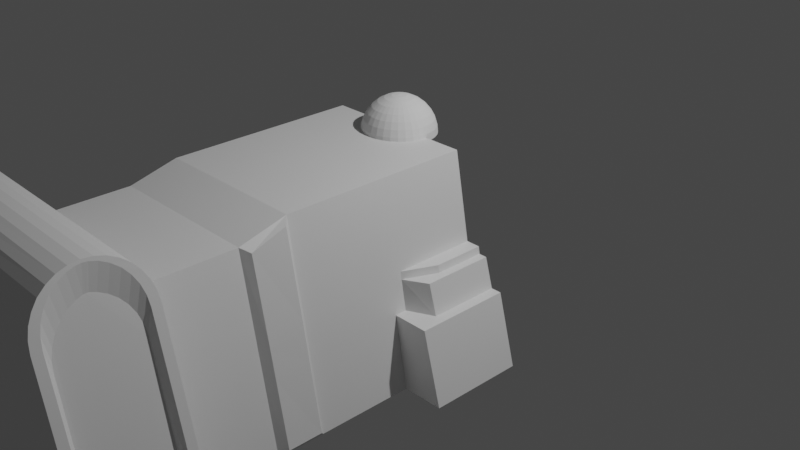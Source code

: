 # Source: nave1.blend  (saved by Blender 3.6.13; exported with 4.5.12 LTS)
import bpy
from mathutils import Matrix  # noqa: F401  (used for matrix-valued properties, if any)

bpy.ops.wm.read_factory_settings(use_empty=True)
scene = bpy.context.scene
scene.name = 'Scene'

# ---- collections
col_collection = bpy.data.collections.new('Collection'); scene.collection.children.link(col_collection)

# ---- materials (node trees are filled in below, after node groups)
mat_material_002 = bpy.data.materials.new('Material.002')
mat_material_002.alpha_threshold = 0.0
mat_material_002.use_transparent_shadow = False
mat_material_002.roughness = 0.5
mat_material_002.line_color = (0.0, 0.0, 0.0, 1.0)
mat_material = bpy.data.materials.new('Material')
mat_material.alpha_threshold = 0.0
mat_material.use_transparent_shadow = False
mat_material.roughness = 0.5
mat_material.line_color = (0.0, 0.0, 0.0, 1.0)
mat_material_001 = bpy.data.materials.new('Material.001')
mat_material_001.alpha_threshold = 0.0
mat_material_001.use_transparent_shadow = False
mat_material_001.roughness = 0.5
mat_material_001.line_color = (0.0, 0.0, 0.0, 1.0)
mat_material_003 = bpy.data.materials.new('Material.003')
mat_material_003.alpha_threshold = 0.0
mat_material_003.use_transparent_shadow = False
mat_material_003.roughness = 0.5
mat_material_003.line_color = (0.0, 0.0, 0.0, 1.0)

# ---- material node trees
mat_material_002.use_nodes = True; mat_material_002.node_tree.nodes.clear()
_N = mat_material_002.node_tree.nodes; _L = mat_material_002.node_tree.links
n0 = _N.new('ShaderNodeOutputMaterial'); n0.name = 'Material Output'; n0.location = (300, 300)
n1 = _N.new('ShaderNodeBsdfPrincipled'); n1.name = 'Principled BSDF'; n1.location = (10, 300)
n1.distribution = 'GGX'
n1.subsurface_method = 'RANDOM_WALK_SKIN'
n1.inputs[3].default_value = 1.45
n1.inputs[27].default_value = (0.0, 0.0, 0.0, 1.0)
n1.inputs[28].default_value = 1.0
_L.new(n1.outputs[0], n0.inputs[0])
n0.is_active_output = True
mat_material.use_nodes = True; mat_material.node_tree.nodes.clear()
_N = mat_material.node_tree.nodes; _L = mat_material.node_tree.links
n0 = _N.new('ShaderNodeOutputMaterial'); n0.name = 'Material Output'; n0.location = (300, 300)
n1 = _N.new('ShaderNodeBsdfPrincipled'); n1.name = 'Principled BSDF'; n1.location = (10, 300)
n1.distribution = 'GGX'
n1.subsurface_method = 'RANDOM_WALK_SKIN'
n1.inputs[3].default_value = 1.45
n1.inputs[27].default_value = (0.0, 0.0, 0.0, 1.0)
n1.inputs[28].default_value = 1.0
_L.new(n1.outputs[0], n0.inputs[0])
n0.is_active_output = True
mat_material_001.use_nodes = True; mat_material_001.node_tree.nodes.clear()
_N = mat_material_001.node_tree.nodes; _L = mat_material_001.node_tree.links
n0 = _N.new('ShaderNodeOutputMaterial'); n0.name = 'Material Output'; n0.location = (300, 300)
n1 = _N.new('ShaderNodeBsdfPrincipled'); n1.name = 'Principled BSDF'; n1.location = (10, 300)
n1.distribution = 'GGX'
n1.subsurface_method = 'RANDOM_WALK_SKIN'
n1.inputs[3].default_value = 1.45
n1.inputs[27].default_value = (0.0, 0.0, 0.0, 1.0)
n1.inputs[28].default_value = 1.0
_L.new(n1.outputs[0], n0.inputs[0])
n0.is_active_output = True
mat_material_003.use_nodes = True; mat_material_003.node_tree.nodes.clear()
_N = mat_material_003.node_tree.nodes; _L = mat_material_003.node_tree.links
n0 = _N.new('ShaderNodeOutputMaterial'); n0.name = 'Material Output'; n0.location = (300, 300)
n1 = _N.new('ShaderNodeBsdfPrincipled'); n1.name = 'Principled BSDF'; n1.location = (10, 300)
n1.distribution = 'GGX'
n1.subsurface_method = 'RANDOM_WALK_SKIN'
n1.inputs[3].default_value = 1.45
n1.inputs[27].default_value = (0.0, 0.0, 0.0, 1.0)
n1.inputs[28].default_value = 1.0
_L.new(n1.outputs[0], n0.inputs[0])
n0.is_active_output = True

# ---- world
world_world = bpy.data.worlds.new('World'); scene.world = world_world
world_world.use_nodes = True; world_world.node_tree.nodes.clear()
_N = world_world.node_tree.nodes; _L = world_world.node_tree.links
n0 = _N.new('ShaderNodeOutputWorld'); n0.name = 'World Output'; n0.location = (300, 300)
n1 = _N.new('ShaderNodeBackground'); n1.name = 'Background'; n1.location = (10, 300)
n1.inputs[0].default_value = (0.05088, 0.05088, 0.05088, 1.0)
_L.new(n1.outputs[0], n0.inputs[0])
n0.is_active_output = True
world_world.color = (0.05088, 0.05088, 0.05088)
world_world.use_sun_shadow = False
world_world.sun_shadow_jitter_overblur = 0.0

# ---- cameras
cam_camera = bpy.data.cameras.new('Camera')
cam_camera.clip_end = 100.0
cam_camera.ortho_scale = 7.314

# ---- lights
light_light = bpy.data.lights.new('Light', 'POINT')
light_light.transmission_factor = 0.0
light_light.energy = 1000.0
light_light.shadow_soft_size = 0.1
light_light.shadow_maximum_resolution = 0.006
light_light.use_absolute_resolution = True

# ---- meshes
me_cube_004 = bpy.data.meshes.new('Cube.004')
me_cube_004.from_pydata([(1.011, 2.001, -1.726), (1.495, 2.001, 2.019), (-1.089, 2.001, -1.726), (-1.089, 2.001, 2.019), (-1.089, 1.431, 2.019), (1.011, 1.431, -1.726), (-1.089, 1.431, -1.726), (1.495, 1.431, 2.019), (-1.089, 1.149, 2.019), (1.011, 1.149, -1.981), (-1.089, 1.149, -1.981), (1.495, 1.149, 2.019), (0.9084, 2.001, -1.726), (0.9084, 2.001, 2.019), (0.9084, 1.431, 2.019), (0.9084, 1.431, -1.726), (0.9084, 1.149, 2.019), (0.9084, 1.149, -1.981), (-1.092, 2.001, -1.981), (1.61, 2.08, -1.476), (-1.092, 2.576, -1.981), (1.61, 2.497, -1.476), (-1.092, 2.57, -2.176), (1.578, 2.492, -1.661), (-1.092, 2.554, -2.364), (1.547, 2.476, -1.838), (-1.092, 2.527, -2.537), (1.519, 2.45, -1.999), (-1.092, 2.492, -2.688), (1.495, 2.416, -2.138), (-1.092, 2.448, -2.812), (1.476, 2.376, -2.249), (-1.092, 2.399, -2.905), (1.463, 2.335, -2.323), (-1.092, 2.345, -2.962), (1.457, 2.301, -2.357), (-1.092, 2.289, -2.981), (1.457, 2.289, -2.362), (-1.092, 2.233, -2.962), (1.457, 2.276, -2.357), (-1.092, 2.179, -2.905), (1.463, 2.243, -2.323), (-1.092, 2.129, -2.812), (1.476, 2.201, -2.249), (-1.092, 2.085, -2.688), (1.495, 2.161, -2.138), (-1.092, 2.05, -2.537), (1.519, 2.127, -1.999), (-1.092, 2.023, -2.364), (1.547, 2.101, -1.838), (-1.092, 2.007, -2.176), (1.578, 2.085, -1.661), (-1.092, 2.576, 2.019), (2.121, 2.497, 1.615), (-1.092, 2.001, 2.019), (2.121, 2.08, 1.615), (-1.092, 2.007, 2.214), (2.153, 2.085, 1.8), (-1.092, 2.023, 2.402), (2.183, 2.101, 1.976), (-1.092, 2.05, 2.575), (2.211, 2.127, 2.137), (-1.092, 2.085, 2.726), (2.235, 2.161, 2.277), (-1.092, 2.129, 2.851), (2.254, 2.201, 2.387), (-1.092, 2.179, 2.943), (2.267, 2.243, 2.462), (-1.092, 2.233, 3.0), (2.273, 2.276, 2.496), (-1.092, 2.289, 3.019), (2.274, 2.289, 2.5), (-1.092, 2.345, 3.0), (2.273, 2.301, 2.496), (-1.092, 2.399, 2.943), (2.267, 2.335, 2.462), (-1.092, 2.448, 2.851), (2.254, 2.376, 2.387), (-1.092, 2.492, 2.726), (2.235, 2.416, 2.277), (-1.092, 2.527, 2.575), (2.211, 2.45, 2.137), (-1.092, 2.554, 2.402), (2.183, 2.476, 1.976), (-1.092, 2.57, 2.214), (2.153, 2.492, 1.8), (1.577, 2.57, -2.101), (1.61, 2.576, -1.913), (1.546, 2.554, -2.282), (1.517, 2.527, -2.449), (1.491, 2.492, -2.596), (1.471, 2.448, -2.716), (1.455, 2.399, -2.805), (1.446, 2.345, -2.86), (1.442, 2.289, -2.879), (1.446, 2.233, -2.86), (1.455, 2.179, -2.805), (1.471, 2.129, -2.716), (1.491, 2.085, -2.596), (1.517, 2.05, -2.449), (1.546, 2.023, -2.282), (1.577, 2.007, -2.101), (1.61, 2.001, -1.913), (2.311, 2.007, 2.139), (2.279, 2.001, 1.951), (2.343, 2.023, 2.321), (2.372, 2.05, 2.488), (2.397, 2.085, 2.634), (2.418, 2.129, 2.754), (2.433, 2.179, 2.843), (2.443, 2.233, 2.898), (2.446, 2.289, 2.917), (2.443, 2.345, 2.898), (2.433, 2.399, 2.843), (2.418, 2.448, 2.754), (2.397, 2.492, 2.634), (2.372, 2.527, 2.488), (2.343, 2.554, 2.321), (2.311, 2.57, 2.139), (2.279, 2.576, 1.951), (1.578, 2.52, -2.098), (1.61, 2.526, -1.912), (1.547, 2.504, -2.276), (1.518, 2.478, -2.44), (1.494, 2.444, -2.582), (1.474, 2.402, -2.696), (1.46, 2.358, -2.776), (1.453, 2.317, -2.817), (1.451, 2.289, -2.827), (1.453, 2.26, -2.817), (1.46, 2.219, -2.776), (1.474, 2.175, -2.696), (1.494, 2.133, -2.582), (1.518, 2.099, -2.44), (1.547, 2.073, -2.276), (1.578, 2.057, -2.098), (1.61, 2.051, -1.912), (2.311, 2.057, 2.136), (2.279, 2.051, 1.95), (2.342, 2.073, 2.315), (2.37, 2.099, 2.478), (2.394, 2.133, 2.62), (2.414, 2.175, 2.734), (2.428, 2.219, 2.814), (2.435, 2.26, 2.855), (2.437, 2.289, 2.865), (2.435, 2.317, 2.855), (2.428, 2.358, 2.814), (2.414, 2.402, 2.734), (2.394, 2.444, 2.62), (2.37, 2.478, 2.478), (2.342, 2.504, 2.315), (2.311, 2.52, 2.136), (2.279, 2.526, 1.95), (1.58, 1.392, 1.86), (1.41, 1.392, 0.5802), (1.115, 1.392, -1.633), (1.115, 1.189, -1.877), (1.322, 1.189, -0.2339), (1.322, 1.392, -0.09839), (1.34, 1.189, -0.08893), (1.34, 1.392, 0.03733), (1.41, 1.189, 0.4908), (1.58, 1.189, 1.86), (-1.089, -0.0003092, 2.019), (1.011, -0.0003092, -1.981), (-1.089, -0.0003092, -1.981), (1.495, -0.0003092, 2.019), (0.9084, -0.0003092, 2.019), (0.9084, -7.129e-05, -1.981), (-1.089, 0.5742, 2.019), (1.011, 0.5742, -1.981), (0.9084, 0.5742, 2.019), (0.9084, 0.5746, -1.981), (-1.089, 0.5742, -1.981), (1.495, 0.5742, 2.019), (1.318, 1.431, 0.6472), (1.318, 1.149, 0.5539), (1.318, -0.0003092, 0.5539), (1.318, 0.5742, 0.5539), (1.245, 1.431, 0.08097), (1.245, 1.149, -0.05071), (1.245, -0.0003092, -0.05071), (1.245, 0.5742, -0.05071), (1.226, 1.431, -0.06058), (1.226, 1.149, -0.2019), (1.226, -0.0003092, -0.2019), (1.226, 0.5742, -0.2019), (-1.089, 0.5041, -1.981), (1.495, 0.5041, 2.019), (-1.089, 0.5041, 2.019), (1.011, 0.5041, -1.981), (0.9084, 0.5041, 2.019), (0.9084, 0.5045, -1.981), (1.318, 0.5041, 0.5539), (1.245, 0.5041, -0.05071), (1.226, 0.5041, -0.2019), (2.054, 0.5041, 2.015), (2.054, -0.0003092, 2.015), (1.797, -0.0003092, 0.5573), (1.797, 0.5742, 0.5573), (2.054, 0.5742, 2.015), (1.797, 0.5041, 0.5573), (1.543, -0.0003092, -0.0474), (1.656, -0.0003092, 0.5573), (1.656, 0.4295, 0.5573), (1.543, 0.4295, -0.0474), (1.417, -0.0003092, -0.1986), (1.435, -0.0003092, -0.0474), (1.435, 0.3091, -0.0474), (1.417, 0.3091, -0.1986)], [], [(15, 6, 2, 12), (14, 7, 1, 13), (7, 176, 180, 184, 5, 0, 1), (176, 7, 154, 155), (16, 11, 7, 14), (3, 2, 6, 4), (4, 6, 10, 8), (172, 175, 11, 16), (187, 171, 9, 185), (170, 172, 16, 8), (8, 16, 14, 4), (4, 14, 13, 3), (1, 0, 12, 13), (5, 15, 12, 0), (6, 15, 17, 10), (87, 20, 52, 119), (20, 87, 86, 22), (22, 86, 88, 24), (24, 88, 89, 26), (26, 89, 90, 28), (28, 90, 91, 30), (30, 91, 92, 32), (32, 92, 93, 34), (34, 93, 94, 36), (36, 94, 95, 38), (38, 95, 96, 40), (40, 96, 97, 42), (42, 97, 98, 44), (44, 98, 99, 46), (46, 99, 100, 48), (48, 100, 101, 50), (56, 103, 105, 58), (58, 105, 106, 60), (60, 106, 107, 62), (62, 107, 108, 64), (64, 108, 109, 66), (66, 109, 110, 68), (68, 110, 111, 70), (70, 111, 112, 72), (72, 112, 113, 74), (74, 113, 114, 76), (76, 114, 115, 78), (78, 115, 116, 80), (80, 116, 117, 82), (82, 117, 118, 84), (84, 118, 119, 52), (23, 21, 53, 85, 83, 81, 79, 77, 75, 73, 71, 69, 67, 65, 63, 61, 59, 57, 55, 19, 51, 49, 47, 45, 43, 41, 39, 37, 35, 33, 31, 29, 27, 25), (20, 22, 24, 26, 28, 30, 32, 34, 36, 38, 40, 42, 44, 46, 48, 50, 18, 54, 56, 58, 60, 62, 64, 66, 68, 70, 72, 74, 76, 78, 80, 82, 84, 52), (2, 50, 101, 12), (102, 0, 12, 101), (3, 13, 103, 56), (103, 13, 1, 104), (0, 102, 104, 1), (121, 120, 86, 87), (120, 122, 88, 86), (122, 123, 89, 88), (123, 124, 90, 89), (124, 125, 91, 90), (125, 126, 92, 91), (126, 127, 93, 92), (127, 128, 94, 93), (128, 129, 95, 94), (129, 130, 96, 95), (130, 131, 97, 96), (131, 132, 98, 97), (132, 133, 99, 98), (133, 134, 100, 99), (134, 135, 101, 100), (135, 136, 102, 101), (138, 137, 103, 104), (137, 139, 105, 103), (139, 140, 106, 105), (140, 141, 107, 106), (141, 142, 108, 107), (142, 143, 109, 108), (143, 144, 110, 109), (144, 145, 111, 110), (145, 146, 112, 111), (146, 147, 113, 112), (147, 148, 114, 113), (148, 149, 115, 114), (149, 150, 116, 115), (150, 151, 117, 116), (151, 152, 118, 117), (152, 153, 119, 118), (153, 121, 87, 119), (136, 138, 104, 102), (21, 23, 120, 121), (23, 25, 122, 120), (25, 27, 123, 122), (27, 29, 124, 123), (29, 31, 125, 124), (31, 33, 126, 125), (33, 35, 127, 126), (35, 37, 128, 127), (37, 39, 129, 128), (39, 41, 130, 129), (41, 43, 131, 130), (43, 45, 132, 131), (45, 47, 133, 132), (47, 49, 134, 133), (49, 51, 135, 134), (51, 19, 136, 135), (55, 57, 137, 138), (57, 59, 139, 137), (59, 61, 140, 139), (61, 63, 141, 140), (63, 65, 142, 141), (65, 67, 143, 142), (67, 69, 144, 143), (69, 71, 145, 144), (71, 73, 146, 145), (73, 75, 147, 146), (75, 77, 148, 147), (77, 79, 149, 148), (79, 81, 150, 149), (81, 83, 151, 150), (83, 85, 152, 151), (85, 53, 153, 152), (53, 21, 121, 153), (19, 55, 138, 136), (5, 9, 17, 15), (177, 181, 160, 162), (11, 177, 162, 163), (5, 184, 159, 156), (184, 180, 161, 159), (180, 176, 155, 161), (9, 5, 156, 157), (160, 158, 159, 161), (188, 193, 169, 166), (190, 188, 166, 164), (191, 165, 169, 193), (9, 171, 173, 17), (8, 10, 174, 170), (10, 17, 173, 174), (190, 192, 172, 170), (196, 191, 171, 187), (192, 189, 175, 172), (179, 175, 201, 200), (175, 179, 177, 11), (7, 11, 163, 154), (194, 195, 183, 179), (179, 183, 181, 177), (185, 9, 157, 158), (195, 196, 187, 183), (183, 187, 185, 181), (181, 185, 158, 160), (162, 160, 161, 155), (195, 194, 205, 206), (175, 189, 197, 201), (168, 167, 189, 192), (186, 165, 191, 196), (164, 168, 192, 190), (171, 191, 193, 173), (170, 174, 188, 190), (174, 173, 193, 188), (197, 202, 200, 201), (198, 199, 202, 197), (178, 194, 202, 199), (189, 167, 198, 197), (163, 162, 155, 154), (194, 179, 200, 202), (204, 203, 206, 205), (194, 178, 204, 205), (182, 195, 206, 203), (158, 157, 156, 159), (208, 207, 210, 209), (186, 196, 210, 207), (196, 195, 209, 210), (195, 182, 208, 209)])
me_cube_004.polygons.foreach_set('material_index', [1, 1, 1, 1, 1, 1, 1, 1, 1, 1, 1, 1, 1, 1, 1, 2, 2, 2, 2, 2, 2, 2, 2, 2, 2, 2, 2, 2, 2, 2, 2, 3, 3, 3, 3, 3, 3, 3, 3, 3, 3, 3, 3, 3, 3, 3, 2, 2, 1, 0, 1, 0, 0, 2, 2, 2, 2, 2, 2, 2, 2, 2, 2, 2, 2, 2, 2, 2, 2, 2, 2, 2, 2, 2, 2, 2, 2, 2, 2, 2, 2, 2, 2, 2, 2, 2, 2, 2, 2, 2, 2, 2, 2, 2, 2, 2, 2, 2, 2, 2, 2, 2, 2, 2, 2, 2, 2, 2, 2, 2, 2, 2, 2, 2, 2, 2, 2, 2, 2, 2, 2, 1, 1, 1, 1, 1, 1, 1, 1, 1, 1, 1, 1, 1, 1, 1, 1, 1, 1, 1, 1, 1, 1, 1, 1, 1, 1, 1, 1, 1, 1, 1, 1, 1, 1, 1, 1, 1, 1, 1, 1, 1, 1, 1, 1, 1, 1, 1, 1, 1])
_uv = me_cube_004.uv_layers.new(name='UVMap')
_uv.uv.foreach_set('vector', [0.6818, 0.7143, 0.875, 0.7143, 0.875, 0.75, 0.6818, 0.75, 0.3182, 0.7143, 0.375, 0.7143, 0.375, 0.75, 0.3182, 0.75, 0.375, 0.7143, 0.4666, 0.7143, 0.5044, 0.7143, 0.5138, 0.7143, 0.625, 0.7143, 0.625, 0.75, 0.375, 0.75, 0.4666, 0.7143, 0.375, 0.7143, 0.375, 0.7143, 0.4666, 0.7143, 0.3182, 0.6967, 0.375, 0.6967, 0.375, 0.7143, 0.3182, 0.7143, 0.375, 0.0, 0.625, 0.0, 0.625, 0.03567, 0.375, 0.03567, 0.375, 0.03567, 0.625, 0.03567, 0.625, 0.05329, 0.375, 0.05329, 0.3182, 0.6608, 0.375, 0.6608, 0.375, 0.6967, 0.3182, 0.6967, 0.5138, 0.6608, 0.625, 0.6608, 0.625, 0.6967, 0.5138, 0.6967, 0.125, 0.6608, 0.3182, 0.6608, 0.3182, 0.6967, 0.125, 0.6967, 0.125, 0.6967, 0.3182, 0.6967, 0.3182, 0.7143, 0.125, 0.7143, 0.125, 0.7143, 0.3182, 0.7143, 0.3182, 0.75, 0.125, 0.75, 0.375, 0.75, 0.625, 0.75, 0.625, 0.8068, 0.375, 0.8068, 0.625, 0.7143, 0.6818, 0.7143, 0.6818, 0.75, 0.625, 0.75, 0.875, 0.7143, 0.6818, 0.7143, 0.6818, 0.6967, 0.625, 0.05329, 0.5, 1.0, 0.5, 0.5, 0.0, 0.5, 0.0, 1.0, 0.5, 0.5, 0.5, 1.0, 0.4688, 1.0, 0.4688, 0.5, 0.4688, 0.5, 0.4688, 1.0, 0.4375, 1.0, 0.4375, 0.5, 0.4375, 0.5, 0.4375, 1.0, 0.4062, 1.0, 0.4062, 0.5, 0.4062, 0.5, 0.4062, 1.0, 0.375, 1.0, 0.375, 0.5, 0.375, 0.5, 0.375, 1.0, 0.3438, 1.0, 0.3438, 0.5, 0.3438, 0.5, 0.3438, 1.0, 0.3125, 1.0, 0.3125, 0.5, 0.3125, 0.5, 0.3125, 1.0, 0.2812, 1.0, 0.2812, 0.5, 0.2812, 0.5, 0.2812, 1.0, 0.25, 1.0, 0.25, 0.5, 0.25, 0.5, 0.25, 1.0, 0.2188, 1.0, 0.2188, 0.5, 0.2188, 0.5, 0.2188, 1.0, 0.1875, 1.0, 0.1875, 0.5, 0.1875, 0.5, 0.1875, 1.0, 0.1562, 1.0, 0.1562, 0.5, 0.1562, 0.5, 0.1562, 1.0, 0.125, 1.0, 0.125, 0.5, 0.125, 0.5, 0.125, 1.0, 0.09375, 1.0, 0.09375, 0.5, 0.09375, 0.5, 0.09375, 1.0, 0.0625, 1.0, 0.0625, 0.5, 0.0625, 0.5, 0.0625, 1.0, 0.03125, 1.0, 0.03125, 0.5, 0.4688, 0.5, 0.4688, 1.0, 0.4375, 1.0, 0.4375, 0.5, 0.4375, 0.5, 0.4375, 1.0, 0.4062, 1.0, 0.4062, 0.5, 0.4062, 0.5, 0.4062, 1.0, 0.375, 1.0, 0.375, 0.5, 0.375, 0.5, 0.375, 1.0, 0.3438, 1.0, 0.3438, 0.5, 0.3438, 0.5, 0.3438, 1.0, 0.3125, 1.0, 0.3125, 0.5, 0.3125, 0.5, 0.3125, 1.0, 0.2812, 1.0, 0.2812, 0.5, 0.2812, 0.5, 0.2812, 1.0, 0.25, 1.0, 0.25, 0.5, 0.25, 0.5, 0.25, 1.0, 0.2188, 1.0, 0.2188, 0.5, 0.2188, 0.5, 0.2188, 1.0, 0.1875, 1.0, 0.1875, 0.5, 0.1875, 0.5, 0.1875, 1.0, 0.1562, 1.0, 0.1562, 0.5, 0.1562, 0.5, 0.1562, 1.0, 0.125, 1.0, 0.125, 0.5, 0.125, 0.5, 0.125, 1.0, 0.09375, 1.0, 0.09375, 0.5, 0.09375, 0.5, 0.09375, 1.0, 0.0625, 1.0, 0.0625, 0.5, 0.0625, 0.5, 0.0625, 1.0, 0.03125, 1.0, 0.03125, 0.5, 0.03125, 0.5, 0.03125, 1.0, 0.0, 1.0, 0.0, 0.5, 0.4101, 1.0, 0.4288, 1.0, 0.07117, 1.0, 0.08992, 1.0, 0.1163, 1.0, 0.1436, 1.0, 0.1712, 1.0, 0.1984, 1.0, 0.2237, 1.0, 0.2428, 1.0, 0.25, 1.0, 0.2572, 1.0, 0.2763, 1.0, 0.3016, 1.0, 0.3288, 1.0, 0.3564, 1.0, 0.3837, 1.0, 0.4101, 1.0, 0.4288, 1.0, 0.07117, 1.0, 0.08992, 1.0, 0.1163, 1.0, 0.1436, 1.0, 0.1712, 1.0, 0.1984, 1.0, 0.2237, 1.0, 0.2428, 1.0, 0.25, 1.0, 0.2572, 1.0, 0.2763, 1.0, 0.3016, 1.0, 0.3288, 1.0, 0.3564, 1.0, 0.3837, 1.0, 0.5, 0.5, 0.4688, 0.5, 0.4375, 0.5, 0.4062, 0.5, 0.375, 0.5, 0.3438, 0.5, 0.3125, 0.5, 0.2812, 0.5, 0.25, 0.5, 0.2188, 0.5, 0.1875, 0.5, 0.1562, 0.5, 0.125, 0.5, 0.09375, 0.5, 0.0625, 0.5, 0.03125, 0.5, 0.0, 0.5, 0.5, 0.5, 0.4688, 0.5, 0.4375, 0.5, 0.4062, 0.5, 0.375, 0.5, 0.3438, 0.5, 0.3125, 0.5, 0.2812, 0.5, 0.25, 0.5, 0.2188, 0.5, 0.1875, 0.5, 0.1562, 0.5, 0.125, 0.5, 0.09375, 0.5, 0.0625, 0.5, 0.03125, 0.5, 0.0, 0.5, 0.875, 0.75, 0.03125, 0.5, 0.03125, 1.0, 0.6818, 0.75, 0.0, 0.0, 0.0, 0.0, 0.0, 0.0, 0.0, 0.0, 0.125, 0.75, 0.3182, 0.75, 0.4688, 1.0, 0.4688, 0.5, 0.0, 0.0, 0.0, 0.0, 0.0, 0.0, 0.0, 0.0, 0.0, 0.0, 0.0, 0.0, 0.0, 0.0, 0.0, 0.0, 0.4544, 1.0, 0.4318, 1.0, 0.4688, 1.0, 0.5, 1.0, 0.4318, 1.0, 0.4034, 1.0, 0.4375, 1.0, 0.4688, 1.0, 0.4034, 1.0, 0.3746, 1.0, 0.4062, 1.0, 0.4375, 1.0, 0.3746, 1.0, 0.3457, 1.0, 0.375, 1.0, 0.4062, 1.0, 0.3457, 1.0, 0.3171, 1.0, 0.3438, 1.0, 0.375, 1.0, 0.3171, 1.0, 0.2896, 1.0, 0.3125, 1.0, 0.3438, 1.0, 0.2896, 1.0, 0.2661, 1.0, 0.2812, 1.0, 0.3125, 1.0, 0.2661, 1.0, 0.25, 1.0, 0.25, 1.0, 0.2812, 1.0, 0.25, 1.0, 0.2339, 1.0, 0.2188, 1.0, 0.25, 1.0, 0.2339, 1.0, 0.2104, 1.0, 0.1875, 1.0, 0.2188, 1.0, 0.2104, 1.0, 0.1829, 1.0, 0.1562, 1.0, 0.1875, 1.0, 0.1829, 1.0, 0.1543, 1.0, 0.125, 1.0, 0.1562, 1.0, 0.1543, 1.0, 0.1254, 1.0, 0.09375, 1.0, 0.125, 1.0, 0.1254, 1.0, 0.09657, 1.0, 0.0625, 1.0, 0.09375, 1.0, 0.09657, 1.0, 0.0682, 1.0, 0.03125, 1.0, 0.0625, 1.0, 0.0682, 1.0, 0.04563, 1.0, 0.0, 1.0, 0.03125, 1.0, 0.4544, 1.0, 0.4318, 1.0, 0.4688, 1.0, 0.5, 1.0, 0.4318, 1.0, 0.4034, 1.0, 0.4375, 1.0, 0.4688, 1.0, 0.4034, 1.0, 0.3746, 1.0, 0.4062, 1.0, 0.4375, 1.0, 0.3746, 1.0, 0.3457, 1.0, 0.375, 1.0, 0.4062, 1.0, 0.3457, 1.0, 0.3171, 1.0, 0.3438, 1.0, 0.375, 1.0, 0.3171, 1.0, 0.2896, 1.0, 0.3125, 1.0, 0.3438, 1.0, 0.2896, 1.0, 0.2661, 1.0, 0.2812, 1.0, 0.3125, 1.0, 0.2661, 1.0, 0.25, 1.0, 0.25, 1.0, 0.2812, 1.0, 0.25, 1.0, 0.2339, 1.0, 0.2188, 1.0, 0.25, 1.0, 0.2339, 1.0, 0.2104, 1.0, 0.1875, 1.0, 0.2188, 1.0, 0.2104, 1.0, 0.1829, 1.0, 0.1562, 1.0, 0.1875, 1.0, 0.1829, 1.0, 0.1543, 1.0, 0.125, 1.0, 0.1562, 1.0, 0.1543, 1.0, 0.1254, 1.0, 0.09375, 1.0, 0.125, 1.0, 0.1254, 1.0, 0.09657, 1.0, 0.0625, 1.0, 0.09375, 1.0, 0.09657, 1.0, 0.0682, 1.0, 0.03125, 1.0, 0.0625, 1.0, 0.0682, 1.0, 0.04563, 1.0, 0.0, 1.0, 0.03125, 1.0, 0.04563, 1.0, 0.4544, 1.0, 0.5, 1.0, 0.0, 1.0, 0.04563, 1.0, 0.4544, 1.0, 0.5, 1.0, 0.0, 1.0, 0.4288, 1.0, 0.4101, 1.0, 0.4318, 1.0, 0.4544, 1.0, 0.4101, 1.0, 0.3837, 1.0, 0.4034, 1.0, 0.4318, 1.0, 0.3837, 1.0, 0.3564, 1.0, 0.3746, 1.0, 0.4034, 1.0, 0.3564, 1.0, 0.3288, 1.0, 0.3457, 1.0, 0.3746, 1.0, 0.3288, 1.0, 0.3016, 1.0, 0.3171, 1.0, 0.3457, 1.0, 0.3016, 1.0, 0.2763, 1.0, 0.2896, 1.0, 0.3171, 1.0, 0.2763, 1.0, 0.2572, 1.0, 0.2661, 1.0, 0.2896, 1.0, 0.2572, 1.0, 0.25, 1.0, 0.25, 1.0, 0.2661, 1.0, 0.25, 1.0, 0.2428, 1.0, 0.2339, 1.0, 0.25, 1.0, 0.2428, 1.0, 0.2237, 1.0, 0.2104, 1.0, 0.2339, 1.0, 0.2237, 1.0, 0.1984, 1.0, 0.1829, 1.0, 0.2104, 1.0, 0.1984, 1.0, 0.1712, 1.0, 0.1543, 1.0, 0.1829, 1.0, 0.1712, 1.0, 0.1436, 1.0, 0.1254, 1.0, 0.1543, 1.0, 0.1436, 1.0, 0.1163, 1.0, 0.09657, 1.0, 0.1254, 1.0, 0.1163, 1.0, 0.08992, 1.0, 0.0682, 1.0, 0.09657, 1.0, 0.08992, 1.0, 0.07117, 1.0, 0.04563, 1.0, 0.0682, 1.0, 0.4288, 1.0, 0.4101, 1.0, 0.4318, 1.0, 0.4544, 1.0, 0.4101, 1.0, 0.3837, 1.0, 0.4034, 1.0, 0.4318, 1.0, 0.3837, 1.0, 0.3564, 1.0, 0.3746, 1.0, 0.4034, 1.0, 0.3564, 1.0, 0.3288, 1.0, 0.3457, 1.0, 0.3746, 1.0, 0.3288, 1.0, 0.3016, 1.0, 0.3171, 1.0, 0.3457, 1.0, 0.3016, 1.0, 0.2763, 1.0, 0.2896, 1.0, 0.3171, 1.0, 0.2763, 1.0, 0.2572, 1.0, 0.2661, 1.0, 0.2896, 1.0, 0.2572, 1.0, 0.25, 1.0, 0.25, 1.0, 0.2661, 1.0, 0.25, 1.0, 0.2428, 1.0, 0.2339, 1.0, 0.25, 1.0, 0.2428, 1.0, 0.2237, 1.0, 0.2104, 1.0, 0.2339, 1.0, 0.2237, 1.0, 0.1984, 1.0, 0.1829, 1.0, 0.2104, 1.0, 0.1984, 1.0, 0.1712, 1.0, 0.1543, 1.0, 0.1829, 1.0, 0.1712, 1.0, 0.1436, 1.0, 0.1254, 1.0, 0.1543, 1.0, 0.1436, 1.0, 0.1163, 1.0, 0.09657, 1.0, 0.1254, 1.0, 0.1163, 1.0, 0.08992, 1.0, 0.0682, 1.0, 0.09657, 1.0, 0.08992, 1.0, 0.07117, 1.0, 0.04563, 1.0, 0.0682, 1.0, 0.07117, 1.0, 0.4288, 1.0, 0.4544, 1.0, 0.04563, 1.0, 0.07117, 1.0, 0.4288, 1.0, 0.4544, 1.0, 0.04563, 1.0, 0.625, 0.7143, 0.625, 0.6967, 0.6818, 0.6967, 0.6818, 0.7143, 0.4666, 0.6967, 0.5044, 0.6967, 0.5044, 0.6967, 0.4666, 0.6967, 0.375, 0.6967, 0.4666, 0.6967, 0.4666, 0.6967, 0.375, 0.6967, 0.625, 0.7143, 0.5138, 0.7143, 0.5138, 0.7143, 0.625, 0.7143, 0.5138, 0.7143, 0.5044, 0.7143, 0.5044, 0.7143, 0.5138, 0.7143, 0.5044, 0.7143, 0.4666, 0.7143, 0.4666, 0.7143, 0.5044, 0.7143, 0.625, 0.6967, 0.625, 0.7143, 0.625, 0.7143, 0.625, 0.6967, 0.5044, 0.6967, 0.5138, 0.6967, 0.5138, 0.7143, 0.5044, 0.7143, 0.625, 0.09358, 0.6818, 0.6564, 0.6818, 0.6249, 0.625, 0.1251, 0.375, 0.09358, 0.625, 0.09358, 0.625, 0.1251, 0.375, 0.1251, 0.625, 0.6564, 0.625, 0.6249, 0.6818, 0.6249, 0.6818, 0.6564, 0.625, 0.6967, 0.625, 0.6608, 0.6818, 0.6608, 0.6818, 0.6967, 0.375, 0.05329, 0.625, 0.05329, 0.625, 0.0892, 0.375, 0.0892, 0.625, 0.05329, 0.6818, 0.6967, 0.6818, 0.6608, 0.625, 0.0892, 0.125, 0.6564, 0.3182, 0.6564, 0.3182, 0.6608, 0.125, 0.6608, 0.5138, 0.6564, 0.625, 0.6564, 0.625, 0.6608, 0.5138, 0.6608, 0.3182, 0.6564, 0.375, 0.6564, 0.375, 0.6608, 0.3182, 0.6608, 0.4666, 0.6608, 0.375, 0.6608, 0.375, 0.6608, 0.4666, 0.6608, 0.375, 0.6608, 0.4666, 0.6608, 0.4666, 0.6967, 0.375, 0.6967, 0.375, 0.7143, 0.375, 0.6967, 0.375, 0.6967, 0.375, 0.7143, 0.4666, 0.6564, 0.5044, 0.6564, 0.5044, 0.6608, 0.4666, 0.6608, 0.4666, 0.6608, 0.5044, 0.6608, 0.5044, 0.6967, 0.4666, 0.6967, 0.5138, 0.6967, 0.625, 0.6967, 0.625, 0.6967, 0.5138, 0.6967, 0.5044, 0.6564, 0.5138, 0.6564, 0.5138, 0.6608, 0.5044, 0.6608, 0.5044, 0.6608, 0.5138, 0.6608, 0.5138, 0.6967, 0.5044, 0.6967, 0.5044, 0.6967, 0.5138, 0.6967, 0.5138, 0.6967, 0.5044, 0.6967, 0.4666, 0.6967, 0.5044, 0.6967, 0.5044, 0.7143, 0.4666, 0.7143, 0.5044, 0.6564, 0.4666, 0.6564, 0.4666, 0.6564, 0.5044, 0.6564, 0.375, 0.6608, 0.375, 0.6564, 0.375, 0.6564, 0.375, 0.6608, 0.3182, 0.6249, 0.375, 0.6249, 0.375, 0.6564, 0.3182, 0.6564, 0.5138, 0.6249, 0.625, 0.6249, 0.625, 0.6564, 0.5138, 0.6564, 0.125, 0.6249, 0.3182, 0.6249, 0.3182, 0.6564, 0.125, 0.6564, 0.625, 0.6608, 0.625, 0.6564, 0.6818, 0.6564, 0.6818, 0.6608, 0.375, 0.0892, 0.625, 0.0892, 0.625, 0.09358, 0.375, 0.09358, 0.625, 0.0892, 0.6818, 0.6608, 0.6818, 0.6564, 0.625, 0.09358, 0.375, 0.6564, 0.4666, 0.6564, 0.4666, 0.6608, 0.375, 0.6608, 0.375, 0.6249, 0.4666, 0.6249, 0.4666, 0.6564, 0.375, 0.6564, 0.4666, 0.6249, 0.4666, 0.6564, 0.4666, 0.6564, 0.4666, 0.6249, 0.375, 0.6564, 0.375, 0.6249, 0.375, 0.6249, 0.375, 0.6564, 0.375, 0.6967, 0.4666, 0.6967, 0.4666, 0.7143, 0.375, 0.7143, 0.4666, 0.6564, 0.4666, 0.6608, 0.4666, 0.6608, 0.4666, 0.6564, 0.4666, 0.6249, 0.5044, 0.6249, 0.5044, 0.6564, 0.4666, 0.6564, 0.4666, 0.6564, 0.4666, 0.6249, 0.4666, 0.6249, 0.4666, 0.6564, 0.5044, 0.6249, 0.5044, 0.6564, 0.5044, 0.6564, 0.5044, 0.6249, 0.5138, 0.6967, 0.625, 0.6967, 0.625, 0.7143, 0.5138, 0.7143, 0.5044, 0.6249, 0.5138, 0.6249, 0.5138, 0.6564, 0.5044, 0.6564, 0.5138, 0.6249, 0.5138, 0.6564, 0.5138, 0.6564, 0.5138, 0.6249, 0.5138, 0.6564, 0.5044, 0.6564, 0.5044, 0.6564, 0.5138, 0.6564, 0.5044, 0.6564, 0.5044, 0.6249, 0.5044, 0.6249, 0.5044, 0.6564])
me_cube_004.materials.append(mat_material_002)
me_cube_004.materials.append(mat_material)
me_cube_004.materials.append(mat_material_001)
me_cube_004.materials.append(mat_material_003)
me_cube_004.use_mirror_vertex_groups = False
me_cube_004.update()
me_sphere = bpy.data.meshes.new('Sphere')
me_sphere.from_pydata([(0.0, 0.5556, 0.8315), (0.0, 0.8315, 0.5556), (0.0, 0.9808, 0.1951), (0.0, 1.0, 0.0), (0.03806, 0.1913, 0.9808), (0.07466, 0.3753, 0.9239), (0.1084, 0.5449, 0.8315), (0.1379, 0.6935, 0.7071), (0.1622, 0.8155, 0.5556), (0.1802, 0.9061, 0.3827), (0.1913, 0.9619, 0.1951), (0.1951, 0.9808, 0.0), (0.07466, 0.1802, 0.9808), (0.1464, 0.3536, 0.9239), (0.2126, 0.5133, 0.8315), (0.2706, 0.6533, 0.7071), (0.3182, 0.7682, 0.5556), (0.3536, 0.8536, 0.3827), (0.3753, 0.9061, 0.1951), (0.3827, 0.9239, 0.0), (0.1084, 0.1622, 0.9808), (0.2126, 0.3182, 0.9239), (0.3087, 0.4619, 0.8315), (0.3928, 0.5879, 0.7071), (0.4619, 0.6913, 0.5556), (0.5133, 0.7682, 0.3827), (0.5449, 0.8155, 0.1951), (0.5556, 0.8315, 0.0), (0.1379, 0.1379, 0.9808), (0.2706, 0.2706, 0.9239), (0.3928, 0.3928, 0.8315), (0.5, 0.5, 0.7071), (0.5879, 0.5879, 0.5556), (0.6533, 0.6533, 0.3827), (0.6935, 0.6935, 0.1951), (0.7071, 0.7071, 0.0), (0.1622, 0.1084, 0.9808), (0.3182, 0.2126, 0.9239), (0.4619, 0.3087, 0.8315), (0.5879, 0.3928, 0.7071), (0.6913, 0.4619, 0.5556), (0.7682, 0.5133, 0.3827), (0.8155, 0.5449, 0.1951), (0.8315, 0.5556, 0.0), (0.0, 0.0, 1.0), (0.1802, 0.07466, 0.9808), (0.3536, 0.1464, 0.9239), (0.5133, 0.2126, 0.8315), (0.6533, 0.2706, 0.7071), (0.7682, 0.3182, 0.5556), (0.8536, 0.3536, 0.3827), (0.9061, 0.3753, 0.1951), (0.9239, 0.3827, 0.0), (0.1913, 0.03806, 0.9808), (0.3753, 0.07466, 0.9239), (0.5449, 0.1084, 0.8315), (0.6935, 0.1379, 0.7071), (0.8155, 0.1622, 0.5556), (0.9061, 0.1802, 0.3827), (0.9619, 0.1913, 0.1951), (0.9808, 0.1951, 0.0), (0.1951, -1.118e-08, 0.9808), (0.3827, -2.235e-08, 0.9239), (0.5556, -5.215e-08, 0.8315), (0.7071, 1.49e-08, 0.7071), (0.8315, -8.941e-08, 0.5556), (0.9239, 4.47e-08, 0.3827), (0.9808, -8.941e-08, 0.1951), (1.0, -1.639e-07, 0.0), (0.1913, -0.03806, 0.9808), (0.3753, -0.07466, 0.9239), (0.5449, -0.1084, 0.8315), (0.6935, -0.1379, 0.7071), (0.8155, -0.1622, 0.5556), (0.9061, -0.1802, 0.3827), (0.9619, -0.1913, 0.1951), (0.9808, -0.1951, 0.0), (0.1802, -0.07466, 0.9808), (0.3536, -0.1464, 0.9239), (0.5133, -0.2126, 0.8315), (0.6533, -0.2706, 0.7071), (0.7682, -0.3182, 0.5556), (0.8536, -0.3536, 0.3827), (0.9061, -0.3753, 0.1951), (0.9239, -0.3827, 0.0), (0.1622, -0.1084, 0.9808), (0.3182, -0.2126, 0.9239), (0.4619, -0.3087, 0.8315), (0.5879, -0.3928, 0.7071), (0.6913, -0.4619, 0.5556), (0.7682, -0.5133, 0.3827), (0.8155, -0.5449, 0.1951), (0.8315, -0.5556, 0.0), (0.1379, -0.1379, 0.9808), (0.2706, -0.2706, 0.9239), (0.3928, -0.3928, 0.8315), (0.5, -0.5, 0.7071), (0.5879, -0.5879, 0.5556), (0.6533, -0.6533, 0.3827), (0.6935, -0.6935, 0.1951), (0.7071, -0.7071, 0.0), (0.1084, -0.1622, 0.9808), (0.2126, -0.3182, 0.9239), (0.3087, -0.4619, 0.8315), (0.3928, -0.5879, 0.7071), (0.4619, -0.6913, 0.5556), (0.5133, -0.7682, 0.3827), (0.5449, -0.8155, 0.1951), (0.5556, -0.8315, 0.0), (0.07466, -0.1802, 0.9808), (0.1464, -0.3536, 0.9239), (0.2126, -0.5133, 0.8315), (0.2706, -0.6533, 0.7071), (0.3182, -0.7682, 0.5556), (0.3536, -0.8536, 0.3827), (0.3753, -0.9061, 0.1951), (0.3827, -0.9239, 0.0), (0.03806, -0.1913, 0.9808), (0.07466, -0.3753, 0.9239), (0.1084, -0.5449, 0.8315), (0.1379, -0.6935, 0.7071), (0.1622, -0.8155, 0.5556), (0.1802, -0.9061, 0.3827), (0.1913, -0.9619, 0.1951), (0.1951, -0.9808, 0.0), (-7.451e-09, -0.1951, 0.9808), (-5.215e-08, -0.3827, 0.9239), (-9.686e-08, -0.5556, 0.8315), (-1.49e-08, -0.7071, 0.7071), (-1.043e-07, -0.8315, 0.5556), (2.98e-08, -0.9239, 0.3827), (-1.341e-07, -0.9808, 0.1951), (-3.278e-07, -1.0, 0.0), (-0.03806, -0.1913, 0.9808), (-0.07466, -0.3753, 0.9239), (-0.1084, -0.5449, 0.8315), (-0.1379, -0.6935, 0.7071), (-0.1622, -0.8155, 0.5556), (-0.1802, -0.9061, 0.3827), (-0.1913, -0.9619, 0.1951), (-0.1951, -0.9808, 0.0), (-0.07466, -0.1802, 0.9808), (-0.1464, -0.3536, 0.9239), (-0.2126, -0.5133, 0.8315), (-0.2706, -0.6533, 0.7071), (-0.3182, -0.7682, 0.5556), (-0.3536, -0.8536, 0.3827), (-0.3753, -0.9061, 0.1951), (-0.3827, -0.9239, 0.0), (-0.1084, -0.1622, 0.9808), (-0.2126, -0.3182, 0.9239), (-0.3087, -0.4619, 0.8315), (-0.3928, -0.5879, 0.7071), (-0.4619, -0.6913, 0.5556), (-0.5133, -0.7682, 0.3827), (-0.5449, -0.8155, 0.1951), (-0.5556, -0.8315, 0.0), (-0.1379, -0.1379, 0.9808), (-0.2706, -0.2706, 0.9239), (-0.3928, -0.3928, 0.8315), (-0.5, -0.5, 0.7071), (-0.5879, -0.5879, 0.5556), (-0.6533, -0.6533, 0.3827), (-0.6935, -0.6935, 0.1951), (-0.7071, -0.7071, 0.0), (-0.1622, -0.1084, 0.9808), (-0.3182, -0.2126, 0.9239), (-0.4619, -0.3087, 0.8315), (-0.5879, -0.3928, 0.7071), (-0.6913, -0.4619, 0.5556), (-0.7682, -0.5133, 0.3827), (-0.8155, -0.5449, 0.1951), (-0.8315, -0.5556, 0.0), (-0.1802, -0.07466, 0.9808), (-0.3536, -0.1464, 0.9239), (-0.5133, -0.2126, 0.8315), (-0.6533, -0.2706, 0.7071), (-0.7682, -0.3182, 0.5556), (-0.8536, -0.3536, 0.3827), (-0.9061, -0.3753, 0.1951), (-0.9239, -0.3827, 0.0), (-0.1913, -0.03806, 0.9808), (-0.3753, -0.07466, 0.9239), (-0.5449, -0.1084, 0.8315), (-0.6935, -0.1379, 0.7071), (-0.8155, -0.1622, 0.5556), (-0.9061, -0.1802, 0.3827), (-0.9619, -0.1913, 0.1951), (-0.9808, -0.1951, 0.0), (-0.1951, 1.863e-08, 0.9808), (-0.3827, 5.215e-08, 0.9239), (-0.5556, 1.49e-07, 0.8315), (-0.7071, 2.98e-08, 0.7071), (-0.8315, 1.639e-07, 0.5556), (-0.9239, 1.49e-08, 0.3827), (-0.9808, 2.682e-07, 0.1951), (-1.0, 4.47e-07, 0.0), (-0.1913, 0.03806, 0.9808), (-0.3753, 0.07466, 0.9239), (-0.5449, 0.1084, 0.8315), (-0.6935, 0.1379, 0.7071), (-0.8155, 0.1622, 0.5556), (-0.9061, 0.1802, 0.3827), (-0.9619, 0.1913, 0.1951), (-0.9808, 0.1951, 0.0), (-0.1802, 0.07466, 0.9808), (-0.3536, 0.1464, 0.9239), (-0.5133, 0.2126, 0.8315), (-0.6533, 0.2706, 0.7071), (-0.7682, 0.3182, 0.5556), (-0.8536, 0.3536, 0.3827), (-0.9061, 0.3753, 0.1951), (-0.9239, 0.3827, 0.0), (-0.1622, 0.1084, 0.9808), (-0.3182, 0.2126, 0.9239), (-0.4619, 0.3087, 0.8315), (-0.5879, 0.3928, 0.7071), (-0.6913, 0.4619, 0.5556), (-0.7682, 0.5133, 0.3827), (-0.8155, 0.5449, 0.1951), (-0.8315, 0.5556, 0.0), (-0.1379, 0.1379, 0.9808), (-0.2706, 0.2706, 0.9239), (-0.3928, 0.3928, 0.8315), (-0.5, 0.5, 0.7071), (-0.5879, 0.5879, 0.5556), (-0.6533, 0.6533, 0.3827), (-0.6935, 0.6935, 0.1951), (-0.7071, 0.7071, 0.0), (-0.1084, 0.1622, 0.9808), (-0.2126, 0.3182, 0.9239), (-0.3087, 0.4619, 0.8315), (-0.3928, 0.5879, 0.7071), (-0.4619, 0.6913, 0.5556), (-0.5133, 0.7682, 0.3827), (-0.5449, 0.8155, 0.1951), (-0.5556, 0.8315, 0.0), (-0.07466, 0.1802, 0.9808), (-0.1464, 0.3536, 0.9239), (-0.2126, 0.5133, 0.8315), (-0.2706, 0.6533, 0.7071), (-0.3182, 0.7682, 0.5556), (-0.3536, 0.8536, 0.3827), (-0.3753, 0.9061, 0.1951), (-0.3827, 0.9239, 0.0), (-0.03806, 0.1913, 0.9808), (-0.07466, 0.3753, 0.9239), (-0.1084, 0.5449, 0.8315), (-0.1379, 0.6935, 0.7071), (-0.1622, 0.8155, 0.5556), (-0.1802, 0.9061, 0.3827), (-0.1913, 0.9619, 0.1951), (-0.1951, 0.9808, 0.0), (1.49e-08, 0.1951, 0.9808), (6.706e-08, 0.3827, 0.9239), (8.941e-08, 0.7071, 0.7071), (5.96e-08, 0.9239, 0.3827)], [], [(0, 254, 5, 6), (255, 0, 6, 7), (1, 255, 7, 8), (256, 1, 8, 9), (2, 256, 9, 10), (3, 2, 10, 11), (253, 44, 4), (254, 253, 4, 5), (5, 4, 12, 13), (6, 5, 13, 14), (7, 6, 14, 15), (8, 7, 15, 16), (9, 8, 16, 17), (10, 9, 17, 18), (11, 10, 18, 19), (4, 44, 12), (17, 16, 24, 25), (18, 17, 25, 26), (19, 18, 26, 27), (12, 44, 20), (13, 12, 20, 21), (14, 13, 21, 22), (15, 14, 22, 23), (16, 15, 23, 24), (22, 21, 29, 30), (23, 22, 30, 31), (24, 23, 31, 32), (25, 24, 32, 33), (26, 25, 33, 34), (27, 26, 34, 35), (20, 44, 28), (21, 20, 28, 29), (34, 33, 41, 42), (35, 34, 42, 43), (28, 44, 36), (29, 28, 36, 37), (30, 29, 37, 38), (31, 30, 38, 39), (32, 31, 39, 40), (33, 32, 40, 41), (38, 37, 46, 47), (39, 38, 47, 48), (40, 39, 48, 49), (41, 40, 49, 50), (42, 41, 50, 51), (43, 42, 51, 52), (36, 44, 45), (37, 36, 45, 46), (51, 50, 58, 59), (52, 51, 59, 60), (45, 44, 53), (46, 45, 53, 54), (47, 46, 54, 55), (48, 47, 55, 56), (49, 48, 56, 57), (50, 49, 57, 58), (56, 55, 63, 64), (57, 56, 64, 65), (58, 57, 65, 66), (59, 58, 66, 67), (60, 59, 67, 68), (53, 44, 61), (54, 53, 61, 62), (55, 54, 62, 63), (68, 67, 75, 76), (61, 44, 69), (62, 61, 69, 70), (63, 62, 70, 71), (64, 63, 71, 72), (65, 64, 72, 73), (66, 65, 73, 74), (67, 66, 74, 75), (72, 71, 79, 80), (73, 72, 80, 81), (74, 73, 81, 82), (75, 74, 82, 83), (76, 75, 83, 84), (69, 44, 77), (70, 69, 77, 78), (71, 70, 78, 79), (84, 83, 91, 92), (77, 44, 85), (78, 77, 85, 86), (79, 78, 86, 87), (80, 79, 87, 88), (81, 80, 88, 89), (82, 81, 89, 90), (83, 82, 90, 91), (89, 88, 96, 97), (90, 89, 97, 98), (91, 90, 98, 99), (92, 91, 99, 100), (85, 44, 93), (86, 85, 93, 94), (87, 86, 94, 95), (88, 87, 95, 96), (94, 93, 101, 102), (95, 94, 102, 103), (96, 95, 103, 104), (97, 96, 104, 105), (98, 97, 105, 106), (99, 98, 106, 107), (100, 99, 107, 108), (93, 44, 101), (106, 105, 113, 114), (107, 106, 114, 115), (108, 107, 115, 116), (101, 44, 109), (102, 101, 109, 110), (103, 102, 110, 111), (104, 103, 111, 112), (105, 104, 112, 113), (110, 109, 117, 118), (111, 110, 118, 119), (112, 111, 119, 120), (113, 112, 120, 121), (114, 113, 121, 122), (115, 114, 122, 123), (116, 115, 123, 124), (109, 44, 117), (122, 121, 129, 130), (123, 122, 130, 131), (124, 123, 131, 132), (117, 44, 125), (118, 117, 125, 126), (119, 118, 126, 127), (120, 119, 127, 128), (121, 120, 128, 129), (127, 126, 134, 135), (128, 127, 135, 136), (129, 128, 136, 137), (130, 129, 137, 138), (131, 130, 138, 139), (132, 131, 139, 140), (125, 44, 133), (126, 125, 133, 134), (139, 138, 146, 147), (140, 139, 147, 148), (133, 44, 141), (134, 133, 141, 142), (135, 134, 142, 143), (136, 135, 143, 144), (137, 136, 144, 145), (138, 137, 145, 146), (143, 142, 150, 151), (144, 143, 151, 152), (145, 144, 152, 153), (146, 145, 153, 154), (147, 146, 154, 155), (148, 147, 155, 156), (141, 44, 149), (142, 141, 149, 150), (155, 154, 162, 163), (156, 155, 163, 164), (149, 44, 157), (150, 149, 157, 158), (151, 150, 158, 159), (152, 151, 159, 160), (153, 152, 160, 161), (154, 153, 161, 162), (160, 159, 167, 168), (161, 160, 168, 169), (162, 161, 169, 170), (163, 162, 170, 171), (164, 163, 171, 172), (157, 44, 165), (158, 157, 165, 166), (159, 158, 166, 167), (172, 171, 179, 180), (165, 44, 173), (166, 165, 173, 174), (167, 166, 174, 175), (168, 167, 175, 176), (169, 168, 176, 177), (170, 169, 177, 178), (171, 170, 178, 179), (177, 176, 184, 185), (178, 177, 185, 186), (179, 178, 186, 187), (180, 179, 187, 188), (173, 44, 181), (174, 173, 181, 182), (175, 174, 182, 183), (176, 175, 183, 184), (181, 44, 189), (182, 181, 189, 190), (183, 182, 190, 191), (184, 183, 191, 192), (185, 184, 192, 193), (186, 185, 193, 194), (187, 186, 194, 195), (188, 187, 195, 196), (193, 192, 200, 201), (194, 193, 201, 202), (195, 194, 202, 203), (196, 195, 203, 204), (189, 44, 197), (190, 189, 197, 198), (191, 190, 198, 199), (192, 191, 199, 200), (198, 197, 205, 206), (199, 198, 206, 207), (200, 199, 207, 208), (201, 200, 208, 209), (202, 201, 209, 210), (203, 202, 210, 211), (204, 203, 211, 212), (197, 44, 205), (210, 209, 217, 218), (211, 210, 218, 219), (212, 211, 219, 220), (205, 44, 213), (206, 205, 213, 214), (207, 206, 214, 215), (208, 207, 215, 216), (209, 208, 216, 217), (214, 213, 221, 222), (215, 214, 222, 223), (216, 215, 223, 224), (217, 216, 224, 225), (218, 217, 225, 226), (219, 218, 226, 227), (220, 219, 227, 228), (213, 44, 221), (226, 225, 233, 234), (227, 226, 234, 235), (228, 227, 235, 236), (221, 44, 229), (222, 221, 229, 230), (223, 222, 230, 231), (224, 223, 231, 232), (225, 224, 232, 233), (231, 230, 238, 239), (232, 231, 239, 240), (233, 232, 240, 241), (234, 233, 241, 242), (235, 234, 242, 243), (236, 235, 243, 244), (229, 44, 237), (230, 229, 237, 238), (243, 242, 250, 251), (244, 243, 251, 252), (237, 44, 245), (238, 237, 245, 246), (239, 238, 246, 247), (240, 239, 247, 248), (241, 240, 248, 249), (242, 241, 249, 250), (248, 247, 0, 255), (249, 248, 255, 1), (250, 249, 1, 256), (251, 250, 256, 2), (252, 251, 2, 3), (245, 44, 253), (246, 245, 253, 254), (247, 246, 254, 0)])
_uv = me_sphere.uv_layers.new(name='UVMap')
_uv.uv.foreach_set('vector', [0.75, 0.8125, 0.75, 0.875, 0.7188, 0.875, 0.7188, 0.8125, 0.75, 0.75, 0.75, 0.8125, 0.7188, 0.8125, 0.7188, 0.75, 0.75, 0.6875, 0.75, 0.75, 0.7188, 0.75, 0.7188, 0.6875, 0.75, 0.625, 0.75, 0.6875, 0.7188, 0.6875, 0.7188, 0.625, 0.75, 0.5625, 0.75, 0.625, 0.7188, 0.625, 0.7188, 0.5625, 0.75, 0.5, 0.75, 0.5625, 0.7188, 0.5625, 0.7188, 0.5, 0.75, 0.9375, 0.7344, 1.0, 0.7188, 0.9375, 0.75, 0.875, 0.75, 0.9375, 0.7188, 0.9375, 0.7188, 0.875, 0.7188, 0.875, 0.7188, 0.9375, 0.6875, 0.9375, 0.6875, 0.875, 0.7188, 0.8125, 0.7188, 0.875, 0.6875, 0.875, 0.6875, 0.8125, 0.7188, 0.75, 0.7188, 0.8125, 0.6875, 0.8125, 0.6875, 0.75, 0.7188, 0.6875, 0.7188, 0.75, 0.6875, 0.75, 0.6875, 0.6875, 0.7188, 0.625, 0.7188, 0.6875, 0.6875, 0.6875, 0.6875, 0.625, 0.7188, 0.5625, 0.7188, 0.625, 0.6875, 0.625, 0.6875, 0.5625, 0.7188, 0.5, 0.7188, 0.5625, 0.6875, 0.5625, 0.6875, 0.5, 0.7188, 0.9375, 0.7031, 1.0, 0.6875, 0.9375, 0.6875, 0.625, 0.6875, 0.6875, 0.6562, 0.6875, 0.6562, 0.625, 0.6875, 0.5625, 0.6875, 0.625, 0.6562, 0.625, 0.6562, 0.5625, 0.6875, 0.5, 0.6875, 0.5625, 0.6562, 0.5625, 0.6562, 0.5, 0.6875, 0.9375, 0.6719, 1.0, 0.6562, 0.9375, 0.6875, 0.875, 0.6875, 0.9375, 0.6562, 0.9375, 0.6562, 0.875, 0.6875, 0.8125, 0.6875, 0.875, 0.6562, 0.875, 0.6562, 0.8125, 0.6875, 0.75, 0.6875, 0.8125, 0.6562, 0.8125, 0.6562, 0.75, 0.6875, 0.6875, 0.6875, 0.75, 0.6562, 0.75, 0.6562, 0.6875, 0.6562, 0.8125, 0.6562, 0.875, 0.625, 0.875, 0.625, 0.8125, 0.6562, 0.75, 0.6562, 0.8125, 0.625, 0.8125, 0.625, 0.75, 0.6562, 0.6875, 0.6562, 0.75, 0.625, 0.75, 0.625, 0.6875, 0.6562, 0.625, 0.6562, 0.6875, 0.625, 0.6875, 0.625, 0.625, 0.6562, 0.5625, 0.6562, 0.625, 0.625, 0.625, 0.625, 0.5625, 0.6562, 0.5, 0.6562, 0.5625, 0.625, 0.5625, 0.625, 0.5, 0.6562, 0.9375, 0.6406, 1.0, 0.625, 0.9375, 0.6562, 0.875, 0.6562, 0.9375, 0.625, 0.9375, 0.625, 0.875, 0.625, 0.5625, 0.625, 0.625, 0.5938, 0.625, 0.5938, 0.5625, 0.625, 0.5, 0.625, 0.5625, 0.5938, 0.5625, 0.5938, 0.5, 0.625, 0.9375, 0.6094, 1.0, 0.5938, 0.9375, 0.625, 0.875, 0.625, 0.9375, 0.5938, 0.9375, 0.5938, 0.875, 0.625, 0.8125, 0.625, 0.875, 0.5938, 0.875, 0.5938, 0.8125, 0.625, 0.75, 0.625, 0.8125, 0.5938, 0.8125, 0.5938, 0.75, 0.625, 0.6875, 0.625, 0.75, 0.5938, 0.75, 0.5938, 0.6875, 0.625, 0.625, 0.625, 0.6875, 0.5938, 0.6875, 0.5938, 0.625, 0.5938, 0.8125, 0.5938, 0.875, 0.5625, 0.875, 0.5625, 0.8125, 0.5938, 0.75, 0.5938, 0.8125, 0.5625, 0.8125, 0.5625, 0.75, 0.5938, 0.6875, 0.5938, 0.75, 0.5625, 0.75, 0.5625, 0.6875, 0.5938, 0.625, 0.5938, 0.6875, 0.5625, 0.6875, 0.5625, 0.625, 0.5938, 0.5625, 0.5938, 0.625, 0.5625, 0.625, 0.5625, 0.5625, 0.5938, 0.5, 0.5938, 0.5625, 0.5625, 0.5625, 0.5625, 0.5, 0.5938, 0.9375, 0.5781, 1.0, 0.5625, 0.9375, 0.5938, 0.875, 0.5938, 0.9375, 0.5625, 0.9375, 0.5625, 0.875, 0.5625, 0.5625, 0.5625, 0.625, 0.5312, 0.625, 0.5312, 0.5625, 0.5625, 0.5, 0.5625, 0.5625, 0.5312, 0.5625, 0.5312, 0.5, 0.5625, 0.9375, 0.5469, 1.0, 0.5312, 0.9375, 0.5625, 0.875, 0.5625, 0.9375, 0.5312, 0.9375, 0.5312, 0.875, 0.5625, 0.8125, 0.5625, 0.875, 0.5312, 0.875, 0.5312, 0.8125, 0.5625, 0.75, 0.5625, 0.8125, 0.5312, 0.8125, 0.5312, 0.75, 0.5625, 0.6875, 0.5625, 0.75, 0.5312, 0.75, 0.5312, 0.6875, 0.5625, 0.625, 0.5625, 0.6875, 0.5312, 0.6875, 0.5312, 0.625, 0.5312, 0.75, 0.5312, 0.8125, 0.5, 0.8125, 0.5, 0.75, 0.5312, 0.6875, 0.5312, 0.75, 0.5, 0.75, 0.5, 0.6875, 0.5312, 0.625, 0.5312, 0.6875, 0.5, 0.6875, 0.5, 0.625, 0.5312, 0.5625, 0.5312, 0.625, 0.5, 0.625, 0.5, 0.5625, 0.5312, 0.5, 0.5312, 0.5625, 0.5, 0.5625, 0.5, 0.5, 0.5312, 0.9375, 0.5156, 1.0, 0.5, 0.9375, 0.5312, 0.875, 0.5312, 0.9375, 0.5, 0.9375, 0.5, 0.875, 0.5312, 0.8125, 0.5312, 0.875, 0.5, 0.875, 0.5, 0.8125, 0.5, 0.5, 0.5, 0.5625, 0.4688, 0.5625, 0.4687, 0.5, 0.5, 0.9375, 0.4844, 1.0, 0.4688, 0.9375, 0.5, 0.875, 0.5, 0.9375, 0.4688, 0.9375, 0.4688, 0.875, 0.5, 0.8125, 0.5, 0.875, 0.4688, 0.875, 0.4688, 0.8125, 0.5, 0.75, 0.5, 0.8125, 0.4688, 0.8125, 0.4688, 0.75, 0.5, 0.6875, 0.5, 0.75, 0.4688, 0.75, 0.4687, 0.6875, 0.5, 0.625, 0.5, 0.6875, 0.4687, 0.6875, 0.4688, 0.625, 0.5, 0.5625, 0.5, 0.625, 0.4688, 0.625, 0.4688, 0.5625, 0.4688, 0.75, 0.4688, 0.8125, 0.4375, 0.8125, 0.4375, 0.75, 0.4687, 0.6875, 0.4688, 0.75, 0.4375, 0.75, 0.4375, 0.6875, 0.4688, 0.625, 0.4687, 0.6875, 0.4375, 0.6875, 0.4375, 0.625, 0.4688, 0.5625, 0.4688, 0.625, 0.4375, 0.625, 0.4375, 0.5625, 0.4687, 0.5, 0.4688, 0.5625, 0.4375, 0.5625, 0.4375, 0.5, 0.4688, 0.9375, 0.4531, 1.0, 0.4375, 0.9375, 0.4688, 0.875, 0.4688, 0.9375, 0.4375, 0.9375, 0.4375, 0.875, 0.4688, 0.8125, 0.4688, 0.875, 0.4375, 0.875, 0.4375, 0.8125, 0.4375, 0.5, 0.4375, 0.5625, 0.4062, 0.5625, 0.4062, 0.5, 0.4375, 0.9375, 0.4219, 1.0, 0.4062, 0.9375, 0.4375, 0.875, 0.4375, 0.9375, 0.4062, 0.9375, 0.4062, 0.875, 0.4375, 0.8125, 0.4375, 0.875, 0.4062, 0.875, 0.4062, 0.8125, 0.4375, 0.75, 0.4375, 0.8125, 0.4062, 0.8125, 0.4062, 0.75, 0.4375, 0.6875, 0.4375, 0.75, 0.4062, 0.75, 0.4062, 0.6875, 0.4375, 0.625, 0.4375, 0.6875, 0.4062, 0.6875, 0.4062, 0.625, 0.4375, 0.5625, 0.4375, 0.625, 0.4062, 0.625, 0.4062, 0.5625, 0.4062, 0.6875, 0.4062, 0.75, 0.375, 0.75, 0.375, 0.6875, 0.4062, 0.625, 0.4062, 0.6875, 0.375, 0.6875, 0.375, 0.625, 0.4062, 0.5625, 0.4062, 0.625, 0.375, 0.625, 0.375, 0.5625, 0.4062, 0.5, 0.4062, 0.5625, 0.375, 0.5625, 0.375, 0.5, 0.4062, 0.9375, 0.3906, 1.0, 0.375, 0.9375, 0.4062, 0.875, 0.4062, 0.9375, 0.375, 0.9375, 0.375, 0.875, 0.4062, 0.8125, 0.4062, 0.875, 0.375, 0.875, 0.375, 0.8125, 0.4062, 0.75, 0.4062, 0.8125, 0.375, 0.8125, 0.375, 0.75, 0.375, 0.875, 0.375, 0.9375, 0.3438, 0.9375, 0.3438, 0.875, 0.375, 0.8125, 0.375, 0.875, 0.3438, 0.875, 0.3438, 0.8125, 0.375, 0.75, 0.375, 0.8125, 0.3438, 0.8125, 0.3438, 0.75, 0.375, 0.6875, 0.375, 0.75, 0.3438, 0.75, 0.3438, 0.6875, 0.375, 0.625, 0.375, 0.6875, 0.3438, 0.6875, 0.3438, 0.625, 0.375, 0.5625, 0.375, 0.625, 0.3438, 0.625, 0.3438, 0.5625, 0.375, 0.5, 0.375, 0.5625, 0.3438, 0.5625, 0.3437, 0.5, 0.375, 0.9375, 0.3594, 1.0, 0.3438, 0.9375, 0.3438, 0.625, 0.3438, 0.6875, 0.3125, 0.6875, 0.3125, 0.625, 0.3438, 0.5625, 0.3438, 0.625, 0.3125, 0.625, 0.3125, 0.5625, 0.3437, 0.5, 0.3438, 0.5625, 0.3125, 0.5625, 0.3125, 0.5, 0.3438, 0.9375, 0.3281, 1.0, 0.3125, 0.9375, 0.3438, 0.875, 0.3438, 0.9375, 0.3125, 0.9375, 0.3125, 0.875, 0.3438, 0.8125, 0.3438, 0.875, 0.3125, 0.875, 0.3125, 0.8125, 0.3438, 0.75, 0.3438, 0.8125, 0.3125, 0.8125, 0.3125, 0.75, 0.3438, 0.6875, 0.3438, 0.75, 0.3125, 0.75, 0.3125, 0.6875, 0.3125, 0.875, 0.3125, 0.9375, 0.2812, 0.9375, 0.2812, 0.875, 0.3125, 0.8125, 0.3125, 0.875, 0.2812, 0.875, 0.2812, 0.8125, 0.3125, 0.75, 0.3125, 0.8125, 0.2812, 0.8125, 0.2812, 0.75, 0.3125, 0.6875, 0.3125, 0.75, 0.2812, 0.75, 0.2812, 0.6875, 0.3125, 0.625, 0.3125, 0.6875, 0.2812, 0.6875, 0.2812, 0.625, 0.3125, 0.5625, 0.3125, 0.625, 0.2812, 0.625, 0.2812, 0.5625, 0.3125, 0.5, 0.3125, 0.5625, 0.2812, 0.5625, 0.2812, 0.5, 0.3125, 0.9375, 0.2969, 1.0, 0.2812, 0.9375, 0.2812, 0.625, 0.2812, 0.6875, 0.25, 0.6875, 0.25, 0.625, 0.2812, 0.5625, 0.2812, 0.625, 0.25, 0.625, 0.25, 0.5625, 0.2812, 0.5, 0.2812, 0.5625, 0.25, 0.5625, 0.25, 0.5, 0.2812, 0.9375, 0.2656, 1.0, 0.25, 0.9375, 0.2812, 0.875, 0.2812, 0.9375, 0.25, 0.9375, 0.25, 0.875, 0.2812, 0.8125, 0.2812, 0.875, 0.25, 0.875, 0.25, 0.8125, 0.2812, 0.75, 0.2812, 0.8125, 0.25, 0.8125, 0.25, 0.75, 0.2812, 0.6875, 0.2812, 0.75, 0.25, 0.75, 0.25, 0.6875, 0.25, 0.8125, 0.25, 0.875, 0.2188, 0.875, 0.2188, 0.8125, 0.25, 0.75, 0.25, 0.8125, 0.2188, 0.8125, 0.2188, 0.75, 0.25, 0.6875, 0.25, 0.75, 0.2188, 0.75, 0.2188, 0.6875, 0.25, 0.625, 0.25, 0.6875, 0.2188, 0.6875, 0.2188, 0.625, 0.25, 0.5625, 0.25, 0.625, 0.2188, 0.625, 0.2188, 0.5625, 0.25, 0.5, 0.25, 0.5625, 0.2188, 0.5625, 0.2187, 0.5, 0.25, 0.9375, 0.2344, 1.0, 0.2188, 0.9375, 0.25, 0.875, 0.25, 0.9375, 0.2188, 0.9375, 0.2188, 0.875, 0.2188, 0.5625, 0.2188, 0.625, 0.1875, 0.625, 0.1875, 0.5625, 0.2187, 0.5, 0.2188, 0.5625, 0.1875, 0.5625, 0.1875, 0.5, 0.2188, 0.9375, 0.2031, 1.0, 0.1875, 0.9375, 0.2188, 0.875, 0.2188, 0.9375, 0.1875, 0.9375, 0.1875, 0.875, 0.2188, 0.8125, 0.2188, 0.875, 0.1875, 0.875, 0.1875, 0.8125, 0.2188, 0.75, 0.2188, 0.8125, 0.1875, 0.8125, 0.1875, 0.75, 0.2188, 0.6875, 0.2188, 0.75, 0.1875, 0.75, 0.1875, 0.6875, 0.2188, 0.625, 0.2188, 0.6875, 0.1875, 0.6875, 0.1875, 0.625, 0.1875, 0.8125, 0.1875, 0.875, 0.1562, 0.875, 0.1562, 0.8125, 0.1875, 0.75, 0.1875, 0.8125, 0.1562, 0.8125, 0.1562, 0.75, 0.1875, 0.6875, 0.1875, 0.75, 0.1562, 0.75, 0.1562, 0.6875, 0.1875, 0.625, 0.1875, 0.6875, 0.1562, 0.6875, 0.1563, 0.625, 0.1875, 0.5625, 0.1875, 0.625, 0.1563, 0.625, 0.1562, 0.5625, 0.1875, 0.5, 0.1875, 0.5625, 0.1562, 0.5625, 0.1562, 0.5, 0.1875, 0.9375, 0.1719, 1.0, 0.1563, 0.9375, 0.1875, 0.875, 0.1875, 0.9375, 0.1563, 0.9375, 0.1562, 0.875, 0.1562, 0.5625, 0.1563, 0.625, 0.125, 0.625, 0.125, 0.5625, 0.1562, 0.5, 0.1562, 0.5625, 0.125, 0.5625, 0.125, 0.5, 0.1563, 0.9375, 0.1406, 1.0, 0.125, 0.9375, 0.1562, 0.875, 0.1563, 0.9375, 0.125, 0.9375, 0.125, 0.875, 0.1562, 0.8125, 0.1562, 0.875, 0.125, 0.875, 0.125, 0.8125, 0.1562, 0.75, 0.1562, 0.8125, 0.125, 0.8125, 0.125, 0.75, 0.1562, 0.6875, 0.1562, 0.75, 0.125, 0.75, 0.125, 0.6875, 0.1563, 0.625, 0.1562, 0.6875, 0.125, 0.6875, 0.125, 0.625, 0.125, 0.75, 0.125, 0.8125, 0.09375, 0.8125, 0.09375, 0.75, 0.125, 0.6875, 0.125, 0.75, 0.09375, 0.75, 0.09375, 0.6875, 0.125, 0.625, 0.125, 0.6875, 0.09375, 0.6875, 0.09375, 0.625, 0.125, 0.5625, 0.125, 0.625, 0.09375, 0.625, 0.09375, 0.5625, 0.125, 0.5, 0.125, 0.5625, 0.09375, 0.5625, 0.09375, 0.5, 0.125, 0.9375, 0.1094, 1.0, 0.09375, 0.9375, 0.125, 0.875, 0.125, 0.9375, 0.09375, 0.9375, 0.09375, 0.875, 0.125, 0.8125, 0.125, 0.875, 0.09375, 0.875, 0.09375, 0.8125, 0.09375, 0.5, 0.09375, 0.5625, 0.0625, 0.5625, 0.0625, 0.5, 0.09375, 0.9375, 0.07812, 1.0, 0.0625, 0.9375, 0.09375, 0.875, 0.09375, 0.9375, 0.0625, 0.9375, 0.0625, 0.875, 0.09375, 0.8125, 0.09375, 0.875, 0.0625, 0.875, 0.0625, 0.8125, 0.09375, 0.75, 0.09375, 0.8125, 0.0625, 0.8125, 0.0625, 0.75, 0.09375, 0.6875, 0.09375, 0.75, 0.0625, 0.75, 0.0625, 0.6875, 0.09375, 0.625, 0.09375, 0.6875, 0.0625, 0.6875, 0.0625, 0.625, 0.09375, 0.5625, 0.09375, 0.625, 0.0625, 0.625, 0.0625, 0.5625, 0.0625, 0.6875, 0.0625, 0.75, 0.03125, 0.75, 0.03125, 0.6875, 0.0625, 0.625, 0.0625, 0.6875, 0.03125, 0.6875, 0.03125, 0.625, 0.0625, 0.5625, 0.0625, 0.625, 0.03125, 0.625, 0.03125, 0.5625, 0.0625, 0.5, 0.0625, 0.5625, 0.03125, 0.5625, 0.03125, 0.5, 0.0625, 0.9375, 0.04687, 1.0, 0.03125, 0.9375, 0.0625, 0.875, 0.0625, 0.9375, 0.03125, 0.9375, 0.03125, 0.875, 0.0625, 0.8125, 0.0625, 0.875, 0.03125, 0.875, 0.03125, 0.8125, 0.0625, 0.75, 0.0625, 0.8125, 0.03125, 0.8125, 0.03125, 0.75, 0.03125, 0.9375, 0.01562, 1.0, 0.0, 0.9375, 0.03125, 0.875, 0.03125, 0.9375, 0.0, 0.9375, 0.0, 0.875, 0.03125, 0.8125, 0.03125, 0.875, 0.0, 0.875, 0.0, 0.8125, 0.03125, 0.75, 0.03125, 0.8125, 0.0, 0.8125, 0.0, 0.75, 0.03125, 0.6875, 0.03125, 0.75, 0.0, 0.75, 0.0, 0.6875, 0.03125, 0.625, 0.03125, 0.6875, 0.0, 0.6875, 0.0, 0.625, 0.03125, 0.5625, 0.03125, 0.625, 0.0, 0.625, 0.0, 0.5625, 0.03125, 0.5, 0.03125, 0.5625, 0.0, 0.5625, 0.0, 0.5, 1.0, 0.6875, 1.0, 0.75, 0.9688, 0.75, 0.9687, 0.6875, 1.0, 0.625, 1.0, 0.6875, 0.9687, 0.6875, 0.9688, 0.625, 1.0, 0.5625, 1.0, 0.625, 0.9688, 0.625, 0.9687, 0.5625, 1.0, 0.5, 1.0, 0.5625, 0.9687, 0.5625, 0.9687, 0.5, 1.0, 0.9375, 0.9844, 1.0, 0.9688, 0.9375, 1.0, 0.875, 1.0, 0.9375, 0.9688, 0.9375, 0.9687, 0.875, 1.0, 0.8125, 1.0, 0.875, 0.9687, 0.875, 0.9687, 0.8125, 1.0, 0.75, 1.0, 0.8125, 0.9687, 0.8125, 0.9688, 0.75, 0.9687, 0.875, 0.9688, 0.9375, 0.9375, 0.9375, 0.9375, 0.875, 0.9687, 0.8125, 0.9687, 0.875, 0.9375, 0.875, 0.9375, 0.8125, 0.9688, 0.75, 0.9687, 0.8125, 0.9375, 0.8125, 0.9375, 0.75, 0.9687, 0.6875, 0.9688, 0.75, 0.9375, 0.75, 0.9375, 0.6875, 0.9688, 0.625, 0.9687, 0.6875, 0.9375, 0.6875, 0.9375, 0.625, 0.9687, 0.5625, 0.9688, 0.625, 0.9375, 0.625, 0.9375, 0.5625, 0.9687, 0.5, 0.9687, 0.5625, 0.9375, 0.5625, 0.9375, 0.5, 0.9688, 0.9375, 0.9531, 1.0, 0.9375, 0.9375, 0.9375, 0.625, 0.9375, 0.6875, 0.9062, 0.6875, 0.9062, 0.625, 0.9375, 0.5625, 0.9375, 0.625, 0.9062, 0.625, 0.9062, 0.5625, 0.9375, 0.5, 0.9375, 0.5625, 0.9062, 0.5625, 0.9062, 0.5, 0.9375, 0.9375, 0.9219, 1.0, 0.9062, 0.9375, 0.9375, 0.875, 0.9375, 0.9375, 0.9062, 0.9375, 0.9062, 0.875, 0.9375, 0.8125, 0.9375, 0.875, 0.9062, 0.875, 0.9062, 0.8125, 0.9375, 0.75, 0.9375, 0.8125, 0.9062, 0.8125, 0.9062, 0.75, 0.9375, 0.6875, 0.9375, 0.75, 0.9062, 0.75, 0.9062, 0.6875, 0.9062, 0.875, 0.9062, 0.9375, 0.875, 0.9375, 0.875, 0.875, 0.9062, 0.8125, 0.9062, 0.875, 0.875, 0.875, 0.875, 0.8125, 0.9062, 0.75, 0.9062, 0.8125, 0.875, 0.8125, 0.875, 0.75, 0.9062, 0.6875, 0.9062, 0.75, 0.875, 0.75, 0.875, 0.6875, 0.9062, 0.625, 0.9062, 0.6875, 0.875, 0.6875, 0.875, 0.625, 0.9062, 0.5625, 0.9062, 0.625, 0.875, 0.625, 0.875, 0.5625, 0.9062, 0.5, 0.9062, 0.5625, 0.875, 0.5625, 0.875, 0.5, 0.9062, 0.9375, 0.8906, 1.0, 0.875, 0.9375, 0.875, 0.625, 0.875, 0.6875, 0.8437, 0.6875, 0.8438, 0.625, 0.875, 0.5625, 0.875, 0.625, 0.8438, 0.625, 0.8437, 0.5625, 0.875, 0.5, 0.875, 0.5625, 0.8437, 0.5625, 0.8437, 0.5, 0.875, 0.9375, 0.8594, 1.0, 0.8438, 0.9375, 0.875, 0.875, 0.875, 0.9375, 0.8438, 0.9375, 0.8438, 0.875, 0.875, 0.8125, 0.875, 0.875, 0.8438, 0.875, 0.8437, 0.8125, 0.875, 0.75, 0.875, 0.8125, 0.8437, 0.8125, 0.8438, 0.75, 0.875, 0.6875, 0.875, 0.75, 0.8438, 0.75, 0.8437, 0.6875, 0.8437, 0.8125, 0.8438, 0.875, 0.8125, 0.875, 0.8125, 0.8125, 0.8438, 0.75, 0.8437, 0.8125, 0.8125, 0.8125, 0.8125, 0.75, 0.8437, 0.6875, 0.8438, 0.75, 0.8125, 0.75, 0.8125, 0.6875, 0.8438, 0.625, 0.8437, 0.6875, 0.8125, 0.6875, 0.8125, 0.625, 0.8437, 0.5625, 0.8438, 0.625, 0.8125, 0.625, 0.8125, 0.5625, 0.8437, 0.5, 0.8437, 0.5625, 0.8125, 0.5625, 0.8125, 0.5, 0.8438, 0.9375, 0.8281, 1.0, 0.8125, 0.9375, 0.8438, 0.875, 0.8438, 0.9375, 0.8125, 0.9375, 0.8125, 0.875, 0.8125, 0.5625, 0.8125, 0.625, 0.7812, 0.625, 0.7812, 0.5625, 0.8125, 0.5, 0.8125, 0.5625, 0.7812, 0.5625, 0.7812, 0.5, 0.8125, 0.9375, 0.7969, 1.0, 0.7812, 0.9375, 0.8125, 0.875, 0.8125, 0.9375, 0.7812, 0.9375, 0.7812, 0.875, 0.8125, 0.8125, 0.8125, 0.875, 0.7812, 0.875, 0.7812, 0.8125, 0.8125, 0.75, 0.8125, 0.8125, 0.7812, 0.8125, 0.7812, 0.75, 0.8125, 0.6875, 0.8125, 0.75, 0.7812, 0.75, 0.7812, 0.6875, 0.8125, 0.625, 0.8125, 0.6875, 0.7812, 0.6875, 0.7812, 0.625, 0.7812, 0.75, 0.7812, 0.8125, 0.75, 0.8125, 0.75, 0.75, 0.7812, 0.6875, 0.7812, 0.75, 0.75, 0.75, 0.75, 0.6875, 0.7812, 0.625, 0.7812, 0.6875, 0.75, 0.6875, 0.75, 0.625, 0.7812, 0.5625, 0.7812, 0.625, 0.75, 0.625, 0.75, 0.5625, 0.7812, 0.5, 0.7812, 0.5625, 0.75, 0.5625, 0.75, 0.5, 0.7812, 0.9375, 0.7656, 1.0, 0.75, 0.9375, 0.7812, 0.875, 0.7812, 0.9375, 0.75, 0.9375, 0.75, 0.875, 0.7812, 0.8125, 0.7812, 0.875, 0.75, 0.875, 0.75, 0.8125])
me_sphere.update()

# ---- objects
ob_light = bpy.data.objects.new('Light', light_light)
ob_camera = bpy.data.objects.new('Camera', cam_camera)
ob_cube_003 = bpy.data.objects.new('Cube.003', me_cube_004)
ob_sphere = bpy.data.objects.new('Sphere', me_sphere)

# ---- transforms, parenting, visibility, modifiers, constraints
ob_light.location = (4.076, 1.005, 5.904)
ob_light.rotation_euler = (0.6503, 0.05522, 1.866)
ob_light.lock_rotations_4d = False
ob_light.empty_display_type = 'ARROWS'
ob_light.color = (0.0, 0.0, 0.0, 0.0)
ob_light.lineart.crease_threshold = 0.0
ob_camera.location = (7.359, -6.926, 4.958)
ob_camera.rotation_euler = (1.109, 0.0, 0.8149)
ob_camera.lock_rotations_4d = False
ob_camera.empty_display_type = 'ARROWS'
ob_camera.color = (0.0, 0.0, 0.0, 0.0)
ob_camera.display_type = 'WIRE'
ob_camera.lineart.crease_threshold = 0.0
ob_cube_003.location = (0.0, -2.384e-07, 0.0)
ob_cube_003.rotation_euler = (3.142, -0.0, 0.0)
ob_cube_003.scale = (0.7738, 1.741, 0.5)
ob_cube_003.lock_rotations_4d = False
ob_cube_003.empty_display_type = 'ARROWS'
ob_cube_003.lineart.crease_threshold = 0.0
ob_sphere.location = (0.0, 0.0, 0.9517)
ob_sphere.scale = (0.3792, 0.3792, 0.3792)

# ---- collection membership
col_collection.objects.link(ob_light)
col_collection.objects.link(ob_camera)
col_collection.objects.link(ob_cube_003)
col_collection.objects.link(ob_sphere)

# ---- scene / render settings (as saved in the file)
scene.camera = ob_camera
scene.frame_start = 1; scene.frame_end = 250; scene.frame_set(1)
scene.render.engine = 'BLENDER_EEVEE_NEXT'
scene.cycles.sampling_pattern = 'TABULATED_SOBOL'
scene.view_settings.view_transform = 'Filmic'
bpy.context.view_layer.update()
